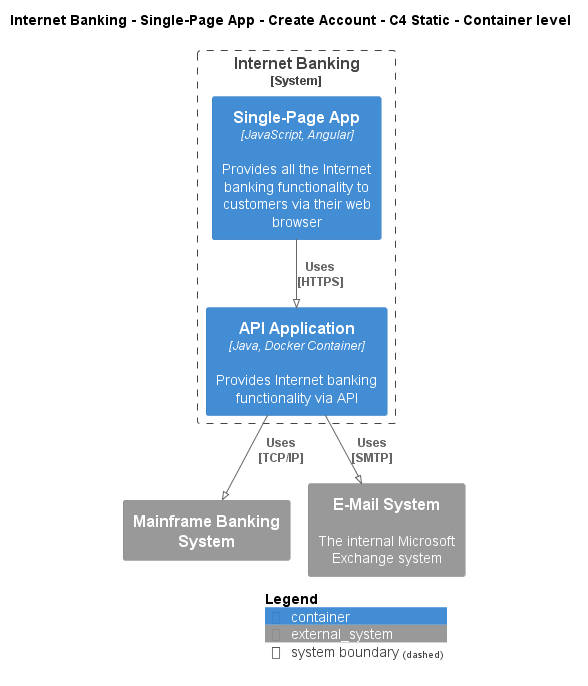

The diagram above was rendered by PlantUML. Its source (embedded in the PNG):
@startuml
!pragma layout smetana
!include ..\..\..\..\..\..\..\.c4s\C4_Container.puml

AddElementTag("c4interflow:lifecycle:new", $bgColor=green, $fontColor=#ffffff, $borderColor=green, $shadowing="False")
AddElementTag("c4interflow:lifecycle:changed", $bgColor=orange, $fontColor=#ffffff, $borderColor=orange, $shadowing="False")
AddElementTag("c4interflow:lifecycle:removed", $bgColor=red, $fontColor=#ffffff, $borderColor=red, $shadowing="False")

AddRelTag("c4interflow:lifecycle:new", $textColor=green, $lineColor=green)
AddRelTag("c4interflow:lifecycle:changed", $textColor=orange, $lineColor=orange)
AddRelTag("c4interflow:lifecycle:removed", $textColor=red, $lineColor=red)

SHOW_PERSON_PORTRAIT()
LAYOUT_TOP_DOWN()

skinparam linetype polyline

title Internet Banking - Single-Page App - Create Account - C4 Static - Container level


System_Boundary(BigBankPlc.SoftwareSystems.InternetBanking, "Internet Banking") {
    Container(BigBankPlc.SoftwareSystems.InternetBanking.Containers.SinglePageApp, "Single-Page App", "JavaScript, Angular", "Provides all the Internet banking functionality to customers via their web browser")
    Container(BigBankPlc.SoftwareSystems.InternetBanking.Containers.APIApplication, "API Application", "Java, Docker Container", "Provides Internet banking functionality via API")
}
System_Ext(BigBankPlc.SoftwareSystems.MainframeBankingSystem, "Mainframe Banking System", "")
System_Ext(BigBankPlc.SoftwareSystems.EMailSystem, "E-Mail System", "The internal Microsoft Exchange system")

Rel(BigBankPlc.SoftwareSystems.InternetBanking.Containers.SinglePageApp, BigBankPlc.SoftwareSystems.InternetBanking.Containers.APIApplication, "Uses\n[HTTPS]", $tags='protocol:https')
Rel(BigBankPlc.SoftwareSystems.InternetBanking.Containers.APIApplication, BigBankPlc.SoftwareSystems.MainframeBankingSystem, "Uses\n[TCP/IP]", $tags='protocol:tcp/ip')
Rel(BigBankPlc.SoftwareSystems.InternetBanking.Containers.APIApplication, BigBankPlc.SoftwareSystems.EMailSystem, "Uses\n[SMTP]", $tags='protocol:smtp')


SHOW_LEGEND()
@enduml